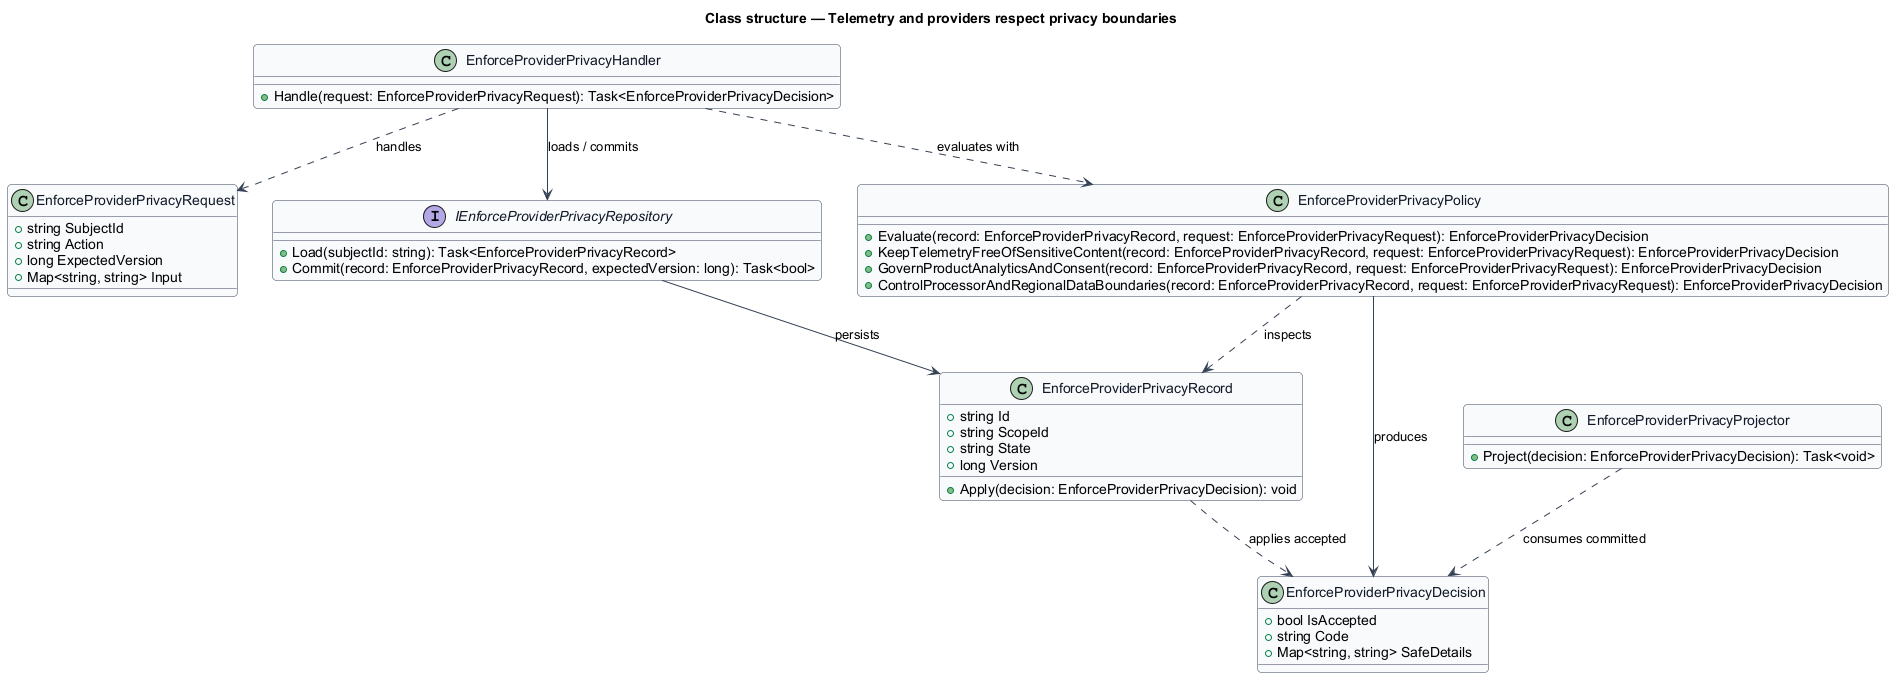

The diagram above was rendered by PlantUML. Its source (embedded in the PNG):
@startuml
skinparam backgroundColor #FFFFFF
skinparam shadowing false
skinparam roundcorner 8
skinparam defaultFontName Arial
skinparam ArrowColor #344054
skinparam class {
  BorderColor #344054
  FontColor #101828
  BackgroundColor #F9FAFB
}
title Class structure — Telemetry and providers respect privacy boundaries

class EnforceProviderPrivacyRequest {
  +string SubjectId
  +string Action
  +long ExpectedVersion
  +Map<string, string> Input
}

class EnforceProviderPrivacyDecision {
  +bool IsAccepted
  +string Code
  +Map<string, string> SafeDetails
}

class EnforceProviderPrivacyRecord {
  +string Id
  +string ScopeId
  +string State
  +long Version
  +Apply(decision: EnforceProviderPrivacyDecision): void
}

interface IEnforceProviderPrivacyRepository {
  +Load(subjectId: string): Task<EnforceProviderPrivacyRecord>
  +Commit(record: EnforceProviderPrivacyRecord, expectedVersion: long): Task<bool>
}

class EnforceProviderPrivacyPolicy {
  +Evaluate(record: EnforceProviderPrivacyRecord, request: EnforceProviderPrivacyRequest): EnforceProviderPrivacyDecision
  +KeepTelemetryFreeOfSensitiveContent(record: EnforceProviderPrivacyRecord, request: EnforceProviderPrivacyRequest): EnforceProviderPrivacyDecision
  +GovernProductAnalyticsAndConsent(record: EnforceProviderPrivacyRecord, request: EnforceProviderPrivacyRequest): EnforceProviderPrivacyDecision
  +ControlProcessorAndRegionalDataBoundaries(record: EnforceProviderPrivacyRecord, request: EnforceProviderPrivacyRequest): EnforceProviderPrivacyDecision
}

class EnforceProviderPrivacyHandler {
  +Handle(request: EnforceProviderPrivacyRequest): Task<EnforceProviderPrivacyDecision>
}

class EnforceProviderPrivacyProjector {
  +Project(decision: EnforceProviderPrivacyDecision): Task<void>
}

EnforceProviderPrivacyHandler ..> EnforceProviderPrivacyRequest : handles
EnforceProviderPrivacyHandler ..> EnforceProviderPrivacyPolicy : evaluates with
EnforceProviderPrivacyHandler --> IEnforceProviderPrivacyRepository : loads / commits
IEnforceProviderPrivacyRepository --> EnforceProviderPrivacyRecord : persists
EnforceProviderPrivacyPolicy ..> EnforceProviderPrivacyRecord : inspects
EnforceProviderPrivacyPolicy --> EnforceProviderPrivacyDecision : produces
EnforceProviderPrivacyRecord ..> EnforceProviderPrivacyDecision : applies accepted
EnforceProviderPrivacyProjector ..> EnforceProviderPrivacyDecision : consumes committed
@enduml